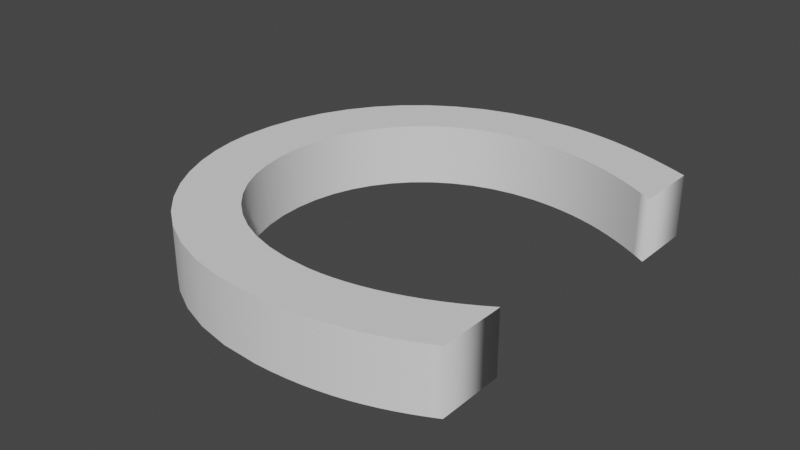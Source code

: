 # Source: C.blend  (saved by Blender 3.3.6; exported with 4.5.12 LTS)
import bpy
from mathutils import Matrix  # noqa: F401  (used for matrix-valued properties, if any)

bpy.ops.wm.read_factory_settings(use_empty=True)
scene = bpy.context.scene
scene.name = 'Scene'

# ---- collections
col_collection = bpy.data.collections.new('Collection'); scene.collection.children.link(col_collection)

# ---- world
world_world = bpy.data.worlds.new('World'); scene.world = world_world
world_world.use_nodes = True; world_world.node_tree.nodes.clear()
_N = world_world.node_tree.nodes; _L = world_world.node_tree.links
n0 = _N.new('ShaderNodeOutputWorld'); n0.name = 'World Output'; n0.location = (300, 300)
n1 = _N.new('ShaderNodeBackground'); n1.name = 'Background'; n1.location = (10, 300)
n1.inputs[0].default_value = (0.05088, 0.05088, 0.05088, 1.0)
_L.new(n1.outputs[0], n0.inputs[0])
n0.is_active_output = True
world_world.color = (0.05088, 0.05088, 0.05088)
world_world.use_sun_shadow = False
world_world.sun_shadow_jitter_overblur = 0.0

# ---- curves / text
txt_text_003 = bpy.data.curves.new('Text.003', 'FONT')
txt_text_003.dimensions = '2D'
txt_text_003.body = 'C'
txt_text_003.extrude = 0.05
txt_text_003.offset_x = -0.2045
txt_text_003.offset_y = -0.2899

# ---- objects
ob_c = bpy.data.objects.new('C', txt_text_003)

# ---- transforms, parenting, visibility, modifiers, constraints
ob_c.location = (0.0, 0.0, 0.0)

# ---- collection membership
col_collection.objects.link(ob_c)

# ---- scene / render settings (as saved in the file)
scene.frame_start = 1; scene.frame_end = 250; scene.frame_set(1)
scene.render.engine = 'BLENDER_EEVEE_NEXT'
scene.cycles.sampling_pattern = 'TABULATED_SOBOL'
scene.cycles.use_light_tree = False
scene.view_settings.view_transform = 'Filmic'
bpy.context.view_layer.update()

# ---- added for rendering (the .blend has no active camera and no usable light): camera, sun
cam_auto = bpy.data.cameras.new('AutoCamera')
cam_auto.lens = 50.0
cam_auto.sensor_width = 36.0
cam_auto.clip_end = 1000.0
ob_auto_camera = bpy.data.objects.new('AutoCamera', cam_auto)
scene.collection.objects.link(ob_auto_camera)
ob_auto_camera.location = (1.08269, -1.06458, 0.729781)
ob_auto_camera.rotation_euler = (1.09748, -7.21219e-08, 0.694738)
scene.camera = ob_auto_camera
light_auto_sun = bpy.data.lights.new('AutoSun', 'SUN')
light_auto_sun.energy = 3.0
light_auto_sun.angle = 0.0523599
ob_auto_sun = bpy.data.objects.new('AutoSun', light_auto_sun)
scene.collection.objects.link(ob_auto_sun)
ob_auto_sun.rotation_euler = (0.872665, 0.174533, 0.523599)
bpy.context.view_layer.update()
